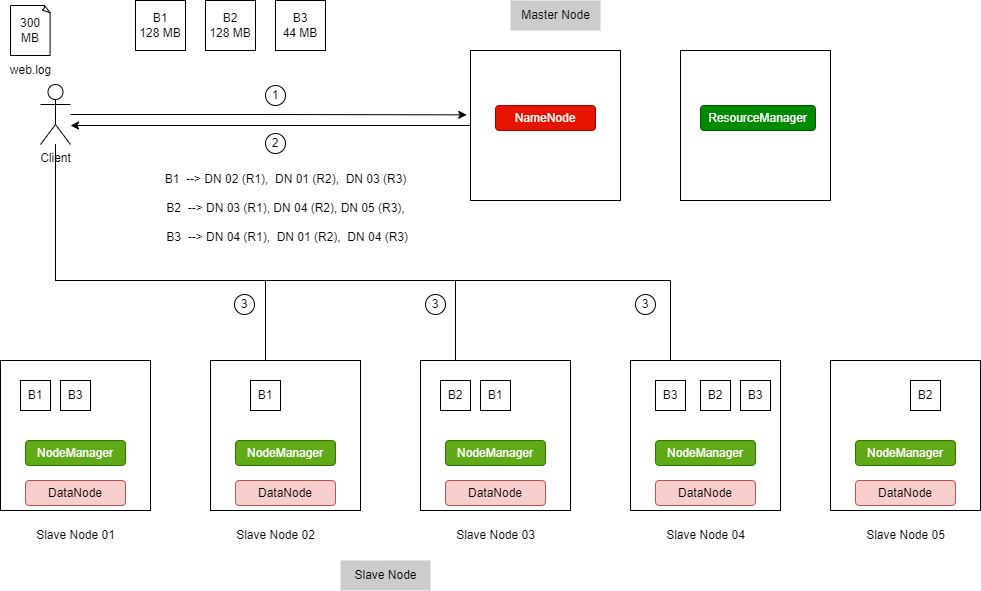

The diagram above was exported from draw.io. Its source (the exported page's mxGraphModel, read from the mxfile embedded in the PNG):
<mxGraphModel dx="655" dy="433" grid="1" gridSize="10" guides="1" tooltips="1" connect="1" arrows="1" fold="1" page="0" pageScale="1" pageWidth="850" pageHeight="1100" math="0" shadow="0">
  <root>
    <mxCell id="0" />
    <mxCell id="1" parent="0" />
    <mxCell id="eCZ4VT_0pzmBTmYFdNy8-41" style="edgeStyle=orthogonalEdgeStyle;rounded=0;orthogonalLoop=1;jettySize=auto;html=1;" parent="1" source="eCZ4VT_0pzmBTmYFdNy8-1" target="eCZ4VT_0pzmBTmYFdNy8-38" edge="1">
      <mxGeometry relative="1" as="geometry">
        <Array as="points">
          <mxPoint x="105" y="280" />
          <mxPoint x="505" y="280" />
        </Array>
      </mxGeometry>
    </mxCell>
    <mxCell id="eCZ4VT_0pzmBTmYFdNy8-42" style="edgeStyle=orthogonalEdgeStyle;rounded=0;orthogonalLoop=1;jettySize=auto;html=1;" parent="1" source="eCZ4VT_0pzmBTmYFdNy8-1" target="eCZ4VT_0pzmBTmYFdNy8-35" edge="1">
      <mxGeometry relative="1" as="geometry">
        <Array as="points">
          <mxPoint x="105" y="280" />
          <mxPoint x="315" y="280" />
        </Array>
      </mxGeometry>
    </mxCell>
    <mxCell id="eCZ4VT_0pzmBTmYFdNy8-43" style="edgeStyle=orthogonalEdgeStyle;rounded=0;orthogonalLoop=1;jettySize=auto;html=1;" parent="1" source="eCZ4VT_0pzmBTmYFdNy8-1" target="eCZ4VT_0pzmBTmYFdNy8-39" edge="1">
      <mxGeometry relative="1" as="geometry">
        <Array as="points">
          <mxPoint x="105" y="280" />
          <mxPoint x="720" y="280" />
        </Array>
      </mxGeometry>
    </mxCell>
    <mxCell id="eCZ4VT_0pzmBTmYFdNy8-1" value="Client" style="shape=umlActor;verticalLabelPosition=bottom;verticalAlign=top;html=1;outlineConnect=0;" parent="1" vertex="1">
      <mxGeometry x="90" y="84" width="30" height="60" as="geometry" />
    </mxCell>
    <mxCell id="eCZ4VT_0pzmBTmYFdNy8-2" value="300 &lt;br&gt;MB" style="whiteSpace=wrap;html=1;shape=mxgraph.basic.document" parent="1" vertex="1">
      <mxGeometry x="60" y="5" width="40" height="50" as="geometry" />
    </mxCell>
    <mxCell id="eCZ4VT_0pzmBTmYFdNy8-3" value="web.log" style="text;html=1;align=center;verticalAlign=middle;resizable=0;points=[];autosize=1;strokeColor=none;fillColor=none;" parent="1" vertex="1">
      <mxGeometry x="50" y="55" width="60" height="30" as="geometry" />
    </mxCell>
    <mxCell id="eCZ4VT_0pzmBTmYFdNy8-4" value="" style="whiteSpace=wrap;html=1;aspect=fixed;" parent="1" vertex="1">
      <mxGeometry x="50" y="360" width="150" height="150" as="geometry" />
    </mxCell>
    <mxCell id="eCZ4VT_0pzmBTmYFdNy8-5" value="" style="whiteSpace=wrap;html=1;aspect=fixed;" parent="1" vertex="1">
      <mxGeometry x="260" y="360" width="150" height="150" as="geometry" />
    </mxCell>
    <mxCell id="eCZ4VT_0pzmBTmYFdNy8-6" value="" style="whiteSpace=wrap;html=1;aspect=fixed;" parent="1" vertex="1">
      <mxGeometry x="470" y="360" width="150" height="150" as="geometry" />
    </mxCell>
    <mxCell id="eCZ4VT_0pzmBTmYFdNy8-7" value="" style="whiteSpace=wrap;html=1;aspect=fixed;" parent="1" vertex="1">
      <mxGeometry x="680" y="360" width="150" height="150" as="geometry" />
    </mxCell>
    <mxCell id="eCZ4VT_0pzmBTmYFdNy8-8" value="Slave Node 01" style="text;html=1;align=center;verticalAlign=middle;resizable=0;points=[];autosize=1;strokeColor=none;fillColor=none;" parent="1" vertex="1">
      <mxGeometry x="75" y="520" width="100" height="30" as="geometry" />
    </mxCell>
    <mxCell id="eCZ4VT_0pzmBTmYFdNy8-9" value="Slave Node 02" style="text;html=1;align=center;verticalAlign=middle;resizable=0;points=[];autosize=1;strokeColor=none;fillColor=none;" parent="1" vertex="1">
      <mxGeometry x="275" y="520" width="100" height="30" as="geometry" />
    </mxCell>
    <mxCell id="eCZ4VT_0pzmBTmYFdNy8-10" value="Slave Node 03" style="text;html=1;align=center;verticalAlign=middle;resizable=0;points=[];autosize=1;strokeColor=none;fillColor=none;" parent="1" vertex="1">
      <mxGeometry x="495" y="520" width="100" height="30" as="geometry" />
    </mxCell>
    <mxCell id="eCZ4VT_0pzmBTmYFdNy8-11" value="Slave Node 04" style="text;html=1;align=center;verticalAlign=middle;resizable=0;points=[];autosize=1;strokeColor=none;fillColor=none;" parent="1" vertex="1">
      <mxGeometry x="705" y="520" width="100" height="30" as="geometry" />
    </mxCell>
    <mxCell id="eCZ4VT_0pzmBTmYFdNy8-64" style="edgeStyle=orthogonalEdgeStyle;rounded=0;orthogonalLoop=1;jettySize=auto;html=1;" parent="1" source="eCZ4VT_0pzmBTmYFdNy8-12" edge="1">
      <mxGeometry relative="1" as="geometry">
        <mxPoint x="120" y="125" as="targetPoint" />
      </mxGeometry>
    </mxCell>
    <mxCell id="eCZ4VT_0pzmBTmYFdNy8-12" value="" style="whiteSpace=wrap;html=1;aspect=fixed;" parent="1" vertex="1">
      <mxGeometry x="520" y="50" width="150" height="150" as="geometry" />
    </mxCell>
    <mxCell id="eCZ4VT_0pzmBTmYFdNy8-13" value="Master Node" style="text;html=1;align=center;verticalAlign=middle;resizable=0;points=[];autosize=1;strokeColor=none;fillColor=#CCCCCC;" parent="1" vertex="1">
      <mxGeometry x="560" width="90" height="30" as="geometry" />
    </mxCell>
    <mxCell id="eCZ4VT_0pzmBTmYFdNy8-16" value="NameNode" style="rounded=1;whiteSpace=wrap;html=1;fillColor=#e51400;strokeColor=#B20000;fontColor=#ffffff;" parent="1" vertex="1">
      <mxGeometry x="545" y="105" width="100" height="25" as="geometry" />
    </mxCell>
    <mxCell id="eCZ4VT_0pzmBTmYFdNy8-17" value="" style="whiteSpace=wrap;html=1;aspect=fixed;" parent="1" vertex="1">
      <mxGeometry x="730" y="50" width="150" height="150" as="geometry" />
    </mxCell>
    <mxCell id="eCZ4VT_0pzmBTmYFdNy8-18" value="ResourceManager" style="rounded=1;whiteSpace=wrap;html=1;fillColor=#008a00;strokeColor=#005700;fontColor=#ffffff;" parent="1" vertex="1">
      <mxGeometry x="750" y="105" width="115" height="25" as="geometry" />
    </mxCell>
    <mxCell id="eCZ4VT_0pzmBTmYFdNy8-19" value="Slave Node" style="text;html=1;align=center;verticalAlign=middle;resizable=0;points=[];autosize=1;strokeColor=none;fillColor=#CCCCCC;" parent="1" vertex="1">
      <mxGeometry x="390" y="560" width="90" height="30" as="geometry" />
    </mxCell>
    <mxCell id="eCZ4VT_0pzmBTmYFdNy8-20" value="NodeManager" style="rounded=1;whiteSpace=wrap;html=1;fillColor=#60a917;fontColor=#ffffff;strokeColor=#2D7600;" parent="1" vertex="1">
      <mxGeometry x="75" y="440" width="100" height="25" as="geometry" />
    </mxCell>
    <mxCell id="eCZ4VT_0pzmBTmYFdNy8-21" value="DataNode" style="rounded=1;whiteSpace=wrap;html=1;fillColor=#f8cecc;strokeColor=#b85450;" parent="1" vertex="1">
      <mxGeometry x="75" y="480" width="100" height="25" as="geometry" />
    </mxCell>
    <mxCell id="eCZ4VT_0pzmBTmYFdNy8-22" value="NodeManager" style="rounded=1;whiteSpace=wrap;html=1;fillColor=#60a917;fontColor=#ffffff;strokeColor=#2D7600;" parent="1" vertex="1">
      <mxGeometry x="285" y="440" width="100" height="25" as="geometry" />
    </mxCell>
    <mxCell id="eCZ4VT_0pzmBTmYFdNy8-23" value="DataNode" style="rounded=1;whiteSpace=wrap;html=1;fillColor=#f8cecc;strokeColor=#b85450;" parent="1" vertex="1">
      <mxGeometry x="285" y="480" width="100" height="25" as="geometry" />
    </mxCell>
    <mxCell id="eCZ4VT_0pzmBTmYFdNy8-24" value="NodeManager" style="rounded=1;whiteSpace=wrap;html=1;fillColor=#60a917;fontColor=#ffffff;strokeColor=#2D7600;" parent="1" vertex="1">
      <mxGeometry x="495" y="440" width="100" height="25" as="geometry" />
    </mxCell>
    <mxCell id="eCZ4VT_0pzmBTmYFdNy8-25" value="DataNode" style="rounded=1;whiteSpace=wrap;html=1;fillColor=#f8cecc;strokeColor=#b85450;" parent="1" vertex="1">
      <mxGeometry x="495" y="480" width="100" height="25" as="geometry" />
    </mxCell>
    <mxCell id="eCZ4VT_0pzmBTmYFdNy8-26" value="NodeManager" style="rounded=1;whiteSpace=wrap;html=1;fillColor=#60a917;fontColor=#ffffff;strokeColor=#2D7600;" parent="1" vertex="1">
      <mxGeometry x="705" y="440" width="100" height="25" as="geometry" />
    </mxCell>
    <mxCell id="eCZ4VT_0pzmBTmYFdNy8-27" value="DataNode" style="rounded=1;whiteSpace=wrap;html=1;fillColor=#f8cecc;strokeColor=#b85450;" parent="1" vertex="1">
      <mxGeometry x="705" y="480" width="100" height="25" as="geometry" />
    </mxCell>
    <mxCell id="eCZ4VT_0pzmBTmYFdNy8-28" style="edgeStyle=orthogonalEdgeStyle;rounded=0;orthogonalLoop=1;jettySize=auto;html=1;entryX=-0.025;entryY=0.429;entryDx=0;entryDy=0;entryPerimeter=0;" parent="1" source="eCZ4VT_0pzmBTmYFdNy8-1" target="eCZ4VT_0pzmBTmYFdNy8-12" edge="1">
      <mxGeometry relative="1" as="geometry" />
    </mxCell>
    <mxCell id="eCZ4VT_0pzmBTmYFdNy8-29" value="B1&lt;br&gt;128 MB" style="whiteSpace=wrap;html=1;aspect=fixed;" parent="1" vertex="1">
      <mxGeometry x="185" width="50" height="50" as="geometry" />
    </mxCell>
    <mxCell id="eCZ4VT_0pzmBTmYFdNy8-30" value="B2&lt;br&gt;128 MB" style="whiteSpace=wrap;html=1;aspect=fixed;" parent="1" vertex="1">
      <mxGeometry x="255" width="50" height="50" as="geometry" />
    </mxCell>
    <mxCell id="eCZ4VT_0pzmBTmYFdNy8-31" value="B3&lt;br&gt;44 MB" style="whiteSpace=wrap;html=1;aspect=fixed;" parent="1" vertex="1">
      <mxGeometry x="325" width="50" height="50" as="geometry" />
    </mxCell>
    <mxCell id="eCZ4VT_0pzmBTmYFdNy8-33" value="B1&amp;nbsp; --&amp;gt; DN 02 (R1),&amp;nbsp;&amp;nbsp;DN 01 (R2),&amp;nbsp;&amp;nbsp;DN 03 (R3)&lt;br&gt;&lt;br&gt;B2&amp;nbsp; --&amp;gt; DN 03 (R1), DN 04 (R2), DN 05 (R3),&lt;br&gt;&lt;br&gt;&amp;nbsp;B3&amp;nbsp; --&amp;gt; DN 04 (R1),&amp;nbsp;&amp;nbsp;DN 01 (R2),&amp;nbsp;&amp;nbsp;DN 04 (R3)&lt;br&gt;&amp;nbsp;" style="text;html=1;align=center;verticalAlign=middle;resizable=0;points=[];autosize=1;strokeColor=none;fillColor=none;" parent="1" vertex="1">
      <mxGeometry x="200" y="165" width="270" height="100" as="geometry" />
    </mxCell>
    <mxCell id="eCZ4VT_0pzmBTmYFdNy8-35" value="B1" style="whiteSpace=wrap;html=1;aspect=fixed;" parent="1" vertex="1">
      <mxGeometry x="300" y="380" width="30" height="30" as="geometry" />
    </mxCell>
    <mxCell id="eCZ4VT_0pzmBTmYFdNy8-38" value="B2" style="whiteSpace=wrap;html=1;aspect=fixed;" parent="1" vertex="1">
      <mxGeometry x="490" y="380" width="30" height="30" as="geometry" />
    </mxCell>
    <mxCell id="eCZ4VT_0pzmBTmYFdNy8-39" value="B3" style="whiteSpace=wrap;html=1;aspect=fixed;" parent="1" vertex="1">
      <mxGeometry x="705" y="380" width="30" height="30" as="geometry" />
    </mxCell>
    <mxCell id="eCZ4VT_0pzmBTmYFdNy8-44" value="1" style="ellipse;whiteSpace=wrap;html=1;aspect=fixed;" parent="1" vertex="1">
      <mxGeometry x="315" y="85" width="20" height="20" as="geometry" />
    </mxCell>
    <mxCell id="eCZ4VT_0pzmBTmYFdNy8-49" value="3" style="ellipse;whiteSpace=wrap;html=1;aspect=fixed;" parent="1" vertex="1">
      <mxGeometry x="284" y="294" width="20" height="20" as="geometry" />
    </mxCell>
    <mxCell id="eCZ4VT_0pzmBTmYFdNy8-50" value="3" style="ellipse;whiteSpace=wrap;html=1;aspect=fixed;" parent="1" vertex="1">
      <mxGeometry x="475" y="294" width="20" height="20" as="geometry" />
    </mxCell>
    <mxCell id="eCZ4VT_0pzmBTmYFdNy8-51" value="3" style="ellipse;whiteSpace=wrap;html=1;aspect=fixed;" parent="1" vertex="1">
      <mxGeometry x="685" y="294" width="20" height="20" as="geometry" />
    </mxCell>
    <mxCell id="eCZ4VT_0pzmBTmYFdNy8-52" value="" style="whiteSpace=wrap;html=1;aspect=fixed;" parent="1" vertex="1">
      <mxGeometry x="880" y="360" width="150" height="150" as="geometry" />
    </mxCell>
    <mxCell id="eCZ4VT_0pzmBTmYFdNy8-53" value="Slave Node 05" style="text;html=1;align=center;verticalAlign=middle;resizable=0;points=[];autosize=1;strokeColor=none;fillColor=none;" parent="1" vertex="1">
      <mxGeometry x="905" y="520" width="100" height="30" as="geometry" />
    </mxCell>
    <mxCell id="eCZ4VT_0pzmBTmYFdNy8-54" value="NodeManager" style="rounded=1;whiteSpace=wrap;html=1;fillColor=#60a917;fontColor=#ffffff;strokeColor=#2D7600;" parent="1" vertex="1">
      <mxGeometry x="905" y="440" width="100" height="25" as="geometry" />
    </mxCell>
    <mxCell id="eCZ4VT_0pzmBTmYFdNy8-55" value="DataNode" style="rounded=1;whiteSpace=wrap;html=1;fillColor=#f8cecc;strokeColor=#b85450;" parent="1" vertex="1">
      <mxGeometry x="905" y="480" width="100" height="25" as="geometry" />
    </mxCell>
    <mxCell id="eCZ4VT_0pzmBTmYFdNy8-56" value="B3" style="whiteSpace=wrap;html=1;aspect=fixed;" parent="1" vertex="1">
      <mxGeometry x="110" y="380" width="30" height="30" as="geometry" />
    </mxCell>
    <mxCell id="eCZ4VT_0pzmBTmYFdNy8-59" value="B1" style="whiteSpace=wrap;html=1;aspect=fixed;" parent="1" vertex="1">
      <mxGeometry x="70" y="380" width="30" height="30" as="geometry" />
    </mxCell>
    <mxCell id="eCZ4VT_0pzmBTmYFdNy8-60" value="B1" style="whiteSpace=wrap;html=1;aspect=fixed;" parent="1" vertex="1">
      <mxGeometry x="530" y="380" width="30" height="30" as="geometry" />
    </mxCell>
    <mxCell id="eCZ4VT_0pzmBTmYFdNy8-61" value="B2" style="whiteSpace=wrap;html=1;aspect=fixed;" parent="1" vertex="1">
      <mxGeometry x="750" y="380" width="30" height="30" as="geometry" />
    </mxCell>
    <mxCell id="eCZ4VT_0pzmBTmYFdNy8-62" value="B2" style="whiteSpace=wrap;html=1;aspect=fixed;" parent="1" vertex="1">
      <mxGeometry x="960" y="380" width="30" height="30" as="geometry" />
    </mxCell>
    <mxCell id="eCZ4VT_0pzmBTmYFdNy8-63" value="B3" style="whiteSpace=wrap;html=1;aspect=fixed;" parent="1" vertex="1">
      <mxGeometry x="790" y="380" width="30" height="30" as="geometry" />
    </mxCell>
    <mxCell id="eCZ4VT_0pzmBTmYFdNy8-65" value="2" style="ellipse;whiteSpace=wrap;html=1;aspect=fixed;" parent="1" vertex="1">
      <mxGeometry x="315" y="133" width="20" height="20" as="geometry" />
    </mxCell>
  </root>
</mxGraphModel>